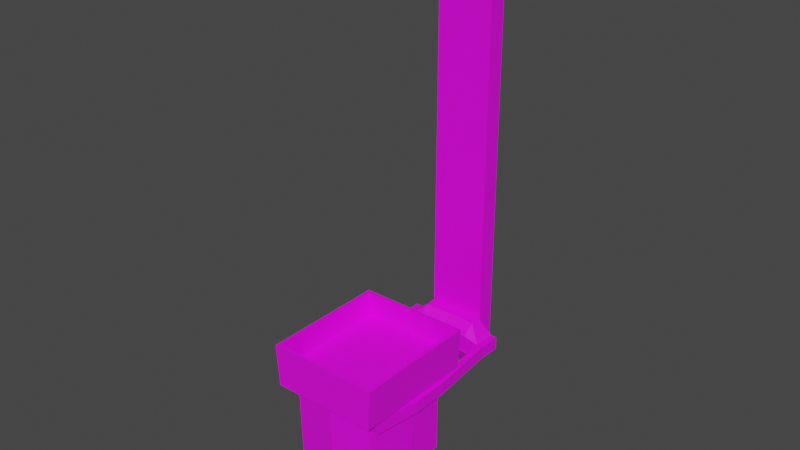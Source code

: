 # Source: GarbageMachine.blend  (saved by Blender 3.4.6; exported with 4.5.12 LTS)
import bpy
from mathutils import Matrix  # noqa: F401  (used for matrix-valued properties, if any)

bpy.ops.wm.read_factory_settings(use_empty=True)
scene = bpy.context.scene
scene.name = 'Scene'

# ---- collections
col_collection = bpy.data.collections.new('Collection'); scene.collection.children.link(col_collection)

# ---- images (referenced by path relative to the original .blend; pixels are not part of the script)
import os
ASSET_DIR = os.environ.get("B2B_ASSET_DIR", "")  # directory of the original .blend (textures are referenced by path, not embedded)
HERE = os.path.dirname(os.path.abspath(__file__))  # packed textures are extracted next to this script under _unpacked/

def load_image(name, relpath, width, height, colorspace="sRGB"):
    """Load a texture the original file referenced (path relative to the .blend, or extracted next to this script)."""
    p = next((c for c in (os.path.join(HERE, relpath), os.path.join(ASSET_DIR, relpath)) if relpath and os.path.exists(c)), "")
    if p:
        img = bpy.data.images.load(p, check_existing=True)
        img.name = name
    else:  # same state as the original file: an image datablock whose file is absent (Cycles renders it pink)
        img = bpy.data.images.new(name, width, height)
        img.source = "FILE"
        img.filepath = "//" + (relpath or name)
    img.colorspace_settings.name = colorspace
    return img
img_colorpalete_duel_32x_png = load_image('colorPalete_duel-32x.png', 'Colors/colorPalete_duel-32x.png', 1024, 1024, 'sRGB')

# ---- materials (node trees are filled in below, after node groups)
mat_materialmap = bpy.data.materials.new('MaterialMap')
mat_materialmap.alpha_threshold = 0.0
mat_materialmap.use_transparent_shadow = False
mat_materialmap.roughness = 0.5
mat_materialmap.line_color = (0.0, 0.0, 0.0, 1.0)

# ---- material node trees
mat_materialmap.use_nodes = True; mat_materialmap.node_tree.nodes.clear()
_N = mat_materialmap.node_tree.nodes; _L = mat_materialmap.node_tree.links
n0 = _N.new('ShaderNodeOutputMaterial'); n0.name = 'Material Output'; n0.location = (300, 300)
n1 = _N.new('ShaderNodeBsdfPrincipled'); n1.name = 'Principled BSDF'; n1.location = (10, 300)
n1.distribution = 'GGX'
n1.subsurface_method = 'RANDOM_WALK_SKIN'
n1.inputs[3].default_value = 1.45
n1.inputs[27].default_value = (0.0, 0.0, 0.0, 1.0)
n1.inputs[28].default_value = 1.0
n2 = _N.new('ShaderNodeTexImage'); n2.name = 'Image Texture'; n2.location = (-446, 282)
n2.image = img_colorpalete_duel_32x_png
_L.new(n1.outputs[0], n0.inputs[0])
_L.new(n2.outputs[0], n1.inputs[0])
n0.is_active_output = True

# ---- world
world_world = bpy.data.worlds.new('World'); scene.world = world_world
world_world.use_nodes = True; world_world.node_tree.nodes.clear()
_N = world_world.node_tree.nodes; _L = world_world.node_tree.links
n0 = _N.new('ShaderNodeOutputWorld'); n0.name = 'World Output'; n0.location = (300, 300)
n1 = _N.new('ShaderNodeBackground'); n1.name = 'Background'; n1.location = (10, 300)
n1.inputs[0].default_value = (0.05088, 0.05088, 0.05088, 1.0)
_L.new(n1.outputs[0], n0.inputs[0])
n0.is_active_output = True
world_world.color = (0.05088, 0.05088, 0.05088)
world_world.use_sun_shadow = False
world_world.sun_shadow_jitter_overblur = 0.0

# ---- meshes
me_cube_034 = bpy.data.meshes.new('Cube.034')
me_cube_034.from_pydata([(0.3117, -0.8424, 1.1), (0.3117, -0.615, 1.1), (0.2977, -0.6139, 0.8267), (0.2977, -0.8402, 0.8267), (0.2586, -1.137, 0.8267), (0.3117, -1.195, 1.1), (0.2349, -0.5368, 0.8267), (0.3117, -0.4869, 1.1), (0.0, -0.4942, 0.8267), (0.0, -0.4869, 1.1), (0.0, -1.167, 0.8267), (0.0, -1.195, 1.1), (0.0, -0.6139, 0.8267), (0.0, -0.8402, 0.8267), (0.0, -0.8402, 0.06833), (0.0, -0.5486, 0.06833), (0.0, -0.6139, 0.06833), (0.2621, -0.8379, 0.3699), (0.2621, -0.6468, 0.3699), (0.2155, -0.5896, 0.3699), (0.2502, -0.6468, 0.06833), (0.2269, -1.092, 0.3699), (0.3346, -0.4635, 1.099), (0.3346, -0.5982, 1.099), (0.3185, -0.8567, 0.8473), (0.3185, -0.597, 0.8473), (0.0, -0.4635, 1.099), (0.3185, -0.4635, 0.8473), (0.3346, -0.8592, 1.099), (0.3346, -1.22, 1.099), (0.3185, -1.217, 0.8473), (0.0, -1.217, 0.8473), (0.0, -0.4635, 0.8473), (0.0, -1.22, 1.099), (0.0, -0.6139, 0.3699), (0.0, -0.8402, 0.3699), (0.0, -0.4942, 0.3699), (0.2977, -0.8402, 0.3699), (0.2977, -0.6139, 0.3699), (0.2349, -0.5368, 0.3699), (0.0, -1.153, 0.3699), (0.2586, -1.124, 0.3699), (0.0, -1.116, 0.3699), (0.0, -0.5486, 0.3699), (0.2502, -0.8379, 0.06833), (0.2036, -0.5896, 0.06833), (0.0, -1.056, 0.1092), (0.215, -1.032, 0.1092), (0.2581, -0.4852, 0.1226), (0.2764, -0.5358, 0.1226), (0.2581, -0.5198, 0.03902), (0.2764, -0.5556, 0.07478), (0.2581, -0.6034, 0.004397), (0.2764, -0.6034, 0.05496), (0.2581, -0.687, 0.03902), (0.2764, -0.6512, 0.07478), (0.2581, -0.7216, 0.1226), (0.2764, -0.6711, 0.1226), (0.2581, -0.687, 0.2062), (0.2764, -0.6512, 0.1704), (0.2581, -0.6034, 0.2408), (0.2764, -0.6034, 0.1903), (0.2581, -0.5198, 0.2062), (0.2764, -0.5556, 0.1704), (0.2764, -0.5198, 0.03902), (0.2764, -0.4852, 0.1226), (0.2764, -0.6034, 0.004397), (0.2764, -0.687, 0.03902), (0.2764, -0.7216, 0.1226), (0.2764, -0.687, 0.2062), (0.2764, -0.6034, 0.2408), (0.2764, -0.5198, 0.2062), (0.2977, -0.6139, 0.8334), (0.2977, -0.8402, 0.8334), (0.2586, -1.137, 0.8334), (0.2977, -0.8402, 0.7565), (0.2977, -0.6139, 0.7565), (0.2586, -1.124, 0.7565), (0.336, -0.8416, 0.8333), (0.336, -0.6154, 0.8333), (0.2969, -1.138, 0.8333), (0.2969, -1.125, 0.7563), (0.336, -0.8416, 0.7563), (0.336, -0.6154, 0.7563), (0.257, -0.196, 0.7565), (0.257, -0.196, 0.8334), (0.2953, -0.1974, 0.7563), (0.2953, -0.1974, 0.8333), (0.2593, -0.05981, 0.7565), (0.2593, -0.05981, 0.8334), (0.2975, -0.06121, 0.7563), (0.2975, -0.06121, 0.8333), (0.0, -0.1883, 0.7565), (0.0, -0.1883, 0.8334), (0.0, -0.05208, 0.7565), (0.0, -0.05208, 0.8334), (0.0, -0.4869, 0.9526), (0.0, -0.615, 0.9526), (0.3117, -0.4869, 0.9526), (0.3117, -0.615, 0.9526), (0.3117, -0.8424, 0.9526), (0.3117, -1.195, 0.9526), (0.0, -0.8424, 0.9526), (0.0, -1.195, 0.9526), (0.2965, -0.1276, 0.8333), (0.2582, -0.1262, 0.8334), (0.2965, -0.1276, 0.7563), (0.2582, -0.1262, 0.7565), (0.1674, -0.1262, 0.6221), (0.1674, -0.1262, 0.9099), (0.1662, -0.196, 0.8511), (0.0, -0.1185, 0.9099), (0.0, -0.1883, 0.8511), (0.0, -0.05208, 0.9099), (0.1684, -0.05981, 0.9099), (0.1684, -0.05981, 0.6221), (0.0, -0.1185, 0.6221), (0.0, -0.05208, 0.6221), (0.1662, -0.196, 0.7432), (0.0, -0.1883, 0.7432)], [], [(2, 3, 37, 38), (2, 6, 27, 25), (10, 4, 30, 31), (10, 13, 35, 42, 40), (4, 10, 40, 41), (0, 1, 99, 100), (11, 5, 101, 103), (7, 1, 23, 22), (4, 3, 24, 30), (5, 0, 100, 101), (8, 9, 26, 32), (34, 43, 15, 16), (15, 45, 20, 16), (42, 35, 14, 46), (3, 4, 41, 37), (13, 12, 34, 35), (6, 2, 38, 39), (8, 6, 39, 36), (12, 8, 36, 43, 34), (32, 26, 22, 27), (24, 28, 29, 30), (27, 22, 23, 25), (30, 29, 33, 31), (25, 23, 28, 24), (3, 2, 25, 24), (1, 0, 28, 23), (11, 10, 31, 33), (0, 5, 29, 28), (5, 11, 33, 29), (9, 7, 22, 26), (6, 8, 32, 27), (46, 14, 44, 47), (43, 19, 45, 15), (17, 18, 38, 37), (18, 19, 39, 38), (19, 43, 36, 39), (18, 17, 44, 20), (21, 17, 37, 41), (19, 18, 20, 45), (42, 21, 41, 40), (17, 21, 47, 44), (44, 14, 16, 20), (21, 42, 46, 47), (35, 34, 16, 14), (48, 65, 64, 50), (50, 64, 66, 52), (52, 66, 67, 54), (54, 67, 68, 56), (56, 68, 69, 58), (58, 69, 70, 60), (51, 49, 63, 61, 59, 57, 55, 53), (60, 70, 71, 62), (62, 71, 65, 48), (48, 50, 52, 54, 56, 58, 60, 62), (49, 51, 64, 65), (51, 53, 66, 64), (53, 55, 67, 66), (55, 57, 68, 67), (57, 59, 69, 68), (59, 61, 70, 69), (61, 63, 71, 70), (63, 49, 65, 71), (72, 76, 75, 73), (73, 75, 77, 74), (79, 78, 82, 83), (78, 80, 81, 82), (75, 76, 83, 82), (73, 74, 80, 78), (83, 76, 84, 86), (77, 75, 82, 81), (74, 77, 81, 80), (72, 73, 78, 79), (105, 104, 91, 89), (76, 72, 85, 84), (79, 83, 86, 87), (72, 79, 87, 85), (88, 89, 91, 90), (104, 106, 90, 91), (106, 107, 88, 90), (89, 88, 94, 95), (88, 107, 108, 115), (89, 95, 113, 114), (84, 85, 93, 92), (99, 97, 102, 100), (100, 102, 103, 101), (98, 96, 97, 99), (7, 9, 96, 98), (1, 7, 98, 99), (93, 85, 110, 112), (107, 84, 118, 108), (86, 84, 107, 106), (87, 86, 106, 104), (85, 87, 104, 105), (109, 114, 113, 111), (110, 109, 111, 112), (105, 89, 114, 109), (85, 105, 109, 110), (108, 118, 119, 116), (115, 108, 116, 117), (84, 92, 119, 118), (94, 88, 115, 117)])
_uv = me_cube_034.uv_layers.new(name='UVMap')
_uv.uv.foreach_set('vector', [0.2801, 0.7291, 0.281, 0.7291, 0.281, 0.7291, 0.2801, 0.7291, 0.3261, 0.7291, 0.3789, 0.7291, 0.2798, 0.7291, 0.3006, 0.7291, 0.7138, 0.7291, 0.4478, 0.7291, 0.397, 0.7291, 0.7202, 0.7291, 0.2826, 0.7291, 0.2812, 0.7291, 0.2812, 0.7291, 0.2824, 0.7291, 0.2826, 0.7291, 0.2836, 0.7291, 0.2826, 0.7291, 0.2826, 0.7291, 0.2836, 0.7291, 0.3422, 0.7291, 0.319, 0.7291, 0.319, 0.7291, 0.3422, 0.7291, 0.6943, 0.7291, 0.3754, 0.7291, 0.3754, 0.7291, 0.6943, 0.7291, 0.3067, 0.7291, 0.319, 0.7291, 0.2935, 0.7291, 0.2798, 0.7291, 0.4478, 0.7291, 0.3613, 0.7291, 0.341, 0.7291, 0.397, 0.7291, 0.3754, 0.7291, 0.3422, 0.7291, 0.3422, 0.7291, 0.3754, 0.7291, 0.2829, 0.7291, 0.2829, 0.7291, 0.2828, 0.7291, 0.2828, 0.7291, 0.2803, 0.7291, 0.28, 0.7291, 0.28, 0.7291, 0.2803, 0.7291, 0.3701, 0.7291, 0.5684, 0.7291, 0.6075, 0.7291, 0.3599, 0.7291, 0.2824, 0.7291, 0.2812, 0.7291, 0.2812, 0.7291, 0.2824, 0.7291, 0.281, 0.7291, 0.2822, 0.7291, 0.2822, 0.7291, 0.281, 0.7291, 0.2812, 0.7291, 0.2803, 0.7291, 0.2803, 0.7291, 0.2812, 0.7291, 0.2798, 0.7291, 0.2801, 0.7291, 0.2801, 0.7291, 0.2798, 0.7291, 0.2845, 0.7291, 0.2836, 0.7291, 0.2836, 0.7291, 0.2845, 0.7291, 0.2803, 0.7291, 0.2798, 0.7291, 0.2798, 0.7291, 0.28, 0.7291, 0.2803, 0.7291, 0.2798, 0.7291, 0.5433, 0.7291, 0.5434, 0.7291, 0.2799, 0.7291, 0.2804, 0.7291, 0.5444, 0.7291, 0.5449, 0.7291, 0.2809, 0.7291, 0.2798, 0.7291, 0.5438, 0.7291, 0.544, 0.7291, 0.28, 0.7291, 0.5434, 0.7291, 0.2798, 0.7291, 0.28, 0.7291, 0.5435, 0.7291, 0.28, 0.7291, 0.544, 0.7291, 0.5444, 0.7291, 0.2804, 0.7291, 0.3613, 0.7291, 0.3261, 0.7291, 0.3006, 0.7291, 0.341, 0.7291, 0.319, 0.7291, 0.3422, 0.7291, 0.32, 0.7291, 0.2935, 0.7291, 0.2828, 0.7291, 0.2828, 0.7291, 0.2826, 0.7291, 0.2826, 0.7291, 0.3422, 0.7291, 0.3754, 0.7291, 0.3568, 0.7291, 0.32, 0.7291, 0.3754, 0.7291, 0.6943, 0.7291, 0.6995, 0.7291, 0.3568, 0.7291, 0.6256, 0.7291, 0.3067, 0.7291, 0.2798, 0.7291, 0.6225, 0.7291, 0.3789, 0.7291, 0.6092, 0.7291, 0.603, 0.7291, 0.2798, 0.7291, 0.2798, 0.7291, 0.3247, 0.7291, 0.5778, 0.7291, 0.4999, 0.7291, 0.284, 0.7291, 0.2832, 0.7291, 0.2832, 0.7291, 0.284, 0.7291, 0.596, 0.7291, 0.6257, 0.7291, 0.6675, 0.7291, 0.6323, 0.7291, 0.6257, 0.7291, 0.5866, 0.7291, 0.6148, 0.7291, 0.6675, 0.7291, 0.5866, 0.7291, 0.376, 0.7291, 0.3845, 0.7291, 0.6148, 0.7291, 0.5972, 0.7291, 0.5975, 0.7291, 0.2821, 0.7291, 0.2818, 0.7291, 0.5181, 0.7291, 0.596, 0.7291, 0.6323, 0.7291, 0.5458, 0.7291, 0.5952, 0.7291, 0.5972, 0.7291, 0.2818, 0.7291, 0.2798, 0.7291, 0.2857, 0.7291, 0.5181, 0.7291, 0.5458, 0.7291, 0.2798, 0.7291, 0.5975, 0.7291, 0.5965, 0.7291, 0.281, 0.7291, 0.2821, 0.7291, 0.5778, 0.7291, 0.3247, 0.7291, 0.3599, 0.7291, 0.6075, 0.7291, 0.2822, 0.7291, 0.2832, 0.7291, 0.2832, 0.7291, 0.2823, 0.7291, 0.2812, 0.7291, 0.2803, 0.7291, 0.2803, 0.7291, 0.2812, 0.7291, 0.2788, 0.4672, 0.2786, 0.4672, 0.2786, 0.4672, 0.2788, 0.4672, 0.2788, 0.4672, 0.2786, 0.4672, 0.2786, 0.4672, 0.2788, 0.4672, 0.2789, 0.4672, 0.2788, 0.4672, 0.2788, 0.4672, 0.2789, 0.4672, 0.2789, 0.4672, 0.2788, 0.4672, 0.2788, 0.4672, 0.2789, 0.4672, 0.2789, 0.4672, 0.2788, 0.4672, 0.2788, 0.4672, 0.2789, 0.4672, 0.2789, 0.4672, 0.2791, 0.4672, 0.2791, 0.4672, 0.2789, 0.4672, 0.4104, 0.4512, 0.5, 0.4512, 0.5896, 0.4512, 0.6267, 0.4512, 0.5896, 0.4512, 0.5, 0.4512, 0.4104, 0.4512, 0.3733, 0.4512, 0.2789, 0.4672, 0.2791, 0.4672, 0.2791, 0.4672, 0.2789, 0.4672, 0.2788, 0.4672, 0.2786, 0.4672, 0.2786, 0.4672, 0.2788, 0.4672, 0.5, 0.4672, 0.6565, 0.4672, 0.7214, 0.4672, 0.6565, 0.4672, 0.5, 0.4672, 0.3435, 0.4672, 0.2786, 0.4672, 0.3435, 0.4672, 0.5, 0.4672, 0.4104, 0.4672, 0.3435, 0.4672, 0.5, 0.4672, 0.4104, 0.4672, 0.3733, 0.4672, 0.2786, 0.4672, 0.3435, 0.4672, 0.3733, 0.4672, 0.4104, 0.4672, 0.3435, 0.4672, 0.2786, 0.4672, 0.4104, 0.4672, 0.5, 0.4672, 0.5, 0.4672, 0.3435, 0.4672, 0.5, 0.4672, 0.5896, 0.4672, 0.6565, 0.4672, 0.5, 0.4672, 0.5896, 0.4672, 0.6267, 0.4672, 0.7214, 0.4672, 0.6565, 0.4672, 0.6267, 0.4672, 0.5896, 0.4672, 0.6565, 0.4672, 0.7214, 0.4672, 0.5896, 0.4672, 0.5, 0.4672, 0.5, 0.4672, 0.6565, 0.4672, 0.2801, 0.8537, 0.2801, 0.8537, 0.281, 0.8537, 0.281, 0.8537, 0.281, 0.8537, 0.281, 0.8537, 0.2822, 0.8537, 0.2822, 0.8537, 0.2801, 0.8537, 0.281, 0.8537, 0.281, 0.8537, 0.2801, 0.8537, 0.281, 0.8537, 0.2822, 0.8537, 0.2822, 0.8537, 0.281, 0.8537, 0.281, 0.8537, 0.2801, 0.8537, 0.2801, 0.8537, 0.281, 0.8537, 0.281, 0.8537, 0.2822, 0.8537, 0.2822, 0.8537, 0.281, 0.8537, 0.2801, 0.8537, 0.2801, 0.8537, 0.2801, 0.8537, 0.2801, 0.8537, 0.2822, 0.8537, 0.281, 0.8537, 0.281, 0.8537, 0.2822, 0.8537, 0.2822, 0.8537, 0.2822, 0.8537, 0.2822, 0.8537, 0.2822, 0.8537, 0.2801, 0.8537, 0.281, 0.8537, 0.281, 0.8537, 0.2801, 0.8537, 0.2801, 0.8537, 0.2801, 0.8537, 0.2801, 0.8537, 0.2801, 0.8537, 0.2801, 0.8537, 0.2801, 0.8537, 0.2801, 0.8537, 0.2801, 0.8537, 0.2801, 0.8537, 0.2801, 0.8537, 0.2801, 0.8537, 0.2801, 0.8537, 0.2801, 0.8537, 0.2801, 0.8537, 0.2801, 0.8537, 0.2801, 0.8537, 0.2801, 0.8537, 0.2801, 0.8537, 0.2801, 0.8537, 0.2801, 0.8537, 0.2801, 0.8537, 0.2801, 0.8537, 0.2801, 0.8537, 0.2801, 0.8537, 0.2801, 0.8537, 0.2801, 0.8537, 0.2801, 0.8537, 0.2801, 0.8537, 0.2801, 0.8537, 0.2801, 0.8537, 0.2801, 0.8537, 0.2801, 0.8537, 0.2801, 0.8571, 0.2801, 0.8571, 0.2801, 0.8571, 0.2801, 0.8571, 0.2801, 0.8537, 0.2801, 0.8537, 0.2801, 0.8537, 0.2801, 0.8537, 0.2801, 0.8571, 0.2801, 0.8571, 0.2801, 0.8571, 0.2801, 0.8571, 0.319, 0.7431, 0.6379, 0.7431, 0.661, 0.7431, 0.3422, 0.7431, 0.3422, 0.7431, 0.661, 0.7431, 0.6943, 0.7431, 0.3754, 0.7431, 0.3067, 0.7431, 0.6256, 0.7431, 0.6379, 0.7431, 0.319, 0.7431, 0.3067, 0.7291, 0.6256, 0.7291, 0.6256, 0.7291, 0.3067, 0.7291, 0.319, 0.7291, 0.3067, 0.7291, 0.3067, 0.7291, 0.319, 0.7291, 0.2801, 0.8571, 0.2801, 0.8571, 0.2801, 0.8571, 0.2801, 0.8571, 0.2801, 0.8571, 0.2801, 0.8571, 0.2801, 0.8571, 0.2801, 0.8571, 0.2801, 0.8537, 0.2801, 0.8537, 0.2801, 0.8537, 0.2801, 0.8537, 0.2801, 0.8537, 0.2801, 0.8537, 0.2801, 0.8537, 0.2801, 0.8537, 0.2801, 0.8537, 0.2801, 0.8537, 0.2801, 0.8537, 0.2801, 0.8537, 0.2801, 0.8571, 0.2801, 0.8571, 0.2801, 0.8571, 0.2801, 0.8571, 0.2801, 0.8571, 0.2801, 0.8571, 0.2801, 0.8571, 0.2801, 0.8571, 0.2801, 0.8571, 0.2801, 0.8571, 0.2801, 0.8571, 0.2801, 0.8571, 0.2801, 0.8571, 0.2801, 0.8571, 0.2801, 0.8571, 0.2801, 0.8571, 0.2801, 0.8571, 0.2801, 0.8571, 0.2801, 0.8571, 0.2801, 0.8571, 0.2801, 0.8537, 0.2801, 0.8537, 0.2801, 0.8537, 0.2801, 0.8537, 0.2801, 0.8571, 0.2801, 0.8571, 0.2801, 0.8571, 0.2801, 0.8571, 0.2801, 0.8537, 0.2801, 0.8537, 0.2801, 0.8537, 0.2801, 0.8537])
me_cube_034.materials.append(mat_materialmap)
me_cube_034.update()
me_cube_030 = bpy.data.meshes.new('Cube.030')
me_cube_030.from_pydata([(-0.1698, -0.05467, 0.6119), (-0.1698, -0.05467, 3.355), (-0.1698, 0.05467, 0.6119), (-0.1698, 0.05467, 3.355), (0.1698, -0.05467, 0.6119), (0.1698, -0.05467, 3.355), (0.1698, 0.05467, 0.6119), (0.1698, 0.05467, 3.355)], [], [(0, 1, 3, 2), (2, 3, 7, 6), (6, 7, 5, 4), (4, 5, 1, 0), (2, 6, 4, 0), (7, 3, 1, 5)])
_uv = me_cube_030.uv_layers.new(name='UVMap')
_uv.uv.foreach_set('vector', [0.2605, 0.85, 0.2605, 0.8502, 0.2585, 0.8502, 0.2585, 0.85, 0.245, 0.85, 0.245, 0.8502, 0.2336, 0.8502, 0.2336, 0.85, 0.2585, 0.85, 0.2585, 0.8502, 0.2564, 0.8502, 0.2564, 0.85, 0.2564, 0.85, 0.2564, 0.8502, 0.245, 0.8502, 0.245, 0.85, 0.7664, 0.8502, 0.7664, 0.8502, 0.2336, 0.8502, 0.2336, 0.8502, 0.7664, 0.8502, 0.7664, 0.8502, 0.2336, 0.8502, 0.2336, 0.8502])
me_cube_030.materials.append(mat_materialmap)
me_cube_030.update()

# ---- objects
ob_garbagemachinebox = bpy.data.objects.new('GarbageMachineBox', me_cube_034)
ob_garbagemachine = bpy.data.objects.new('GarbageMachine', me_cube_030)

# ---- transforms, parenting, visibility, modifiers, constraints
ob_garbagemachinebox.parent = ob_garbagemachine
ob_garbagemachinebox.location = (0.0, 0.0, 0.0)
_m = ob_garbagemachinebox.modifiers.new('Mirror', 'MIRROR')
_m.use_clip = True
ob_garbagemachine.location = (0.0, 0.0, 0.0)

# ---- collection membership
col_collection.objects.link(ob_garbagemachinebox)
col_collection.objects.link(ob_garbagemachine)

# ---- scene / render settings (as saved in the file)
scene.frame_start = 1; scene.frame_end = 60; scene.frame_set(1)
scene.render.engine = 'BLENDER_EEVEE_NEXT'
scene.cycles.sampling_pattern = 'TABULATED_SOBOL'
scene.cycles.use_light_tree = False
scene.view_settings.view_transform = 'Filmic'
bpy.context.view_layer.update()

# ---- added for rendering (the .blend has no active camera and no usable light): camera, sun
cam_auto = bpy.data.cameras.new('AutoCamera')
cam_auto.lens = 50.0
cam_auto.sensor_width = 36.0
cam_auto.clip_end = 1000.0
ob_auto_camera = bpy.data.objects.new('AutoCamera', cam_auto)
scene.collection.objects.link(ob_auto_camera)
ob_auto_camera.location = (3.37468, -4.63238, 4.37946)
ob_auto_camera.rotation_euler = (1.09748, -7.21219e-08, 0.694738)
scene.camera = ob_auto_camera
light_auto_sun = bpy.data.lights.new('AutoSun', 'SUN')
light_auto_sun.energy = 3.0
light_auto_sun.angle = 0.0523599
ob_auto_sun = bpy.data.objects.new('AutoSun', light_auto_sun)
scene.collection.objects.link(ob_auto_sun)
ob_auto_sun.rotation_euler = (0.872665, 0.174533, 0.523599)
bpy.context.view_layer.update()
